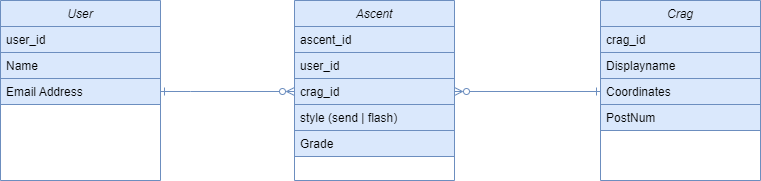

The diagram above was exported from draw.io. Its source (the exported page's mxGraphModel, read from the mxfile embedded in the PNG):
<mxGraphModel dx="1520" dy="873" grid="1" gridSize="10" guides="1" tooltips="1" connect="1" arrows="1" fold="1" page="1" pageScale="1" pageWidth="827" pageHeight="1169" math="0" shadow="0">
  <root>
    <mxCell id="WIyWlLk6GJQsqaUBKTNV-0" />
    <mxCell id="WIyWlLk6GJQsqaUBKTNV-1" parent="WIyWlLk6GJQsqaUBKTNV-0" />
    <mxCell id="YQHHCHJMLIjO6LdxHR1V-28" style="edgeStyle=orthogonalEdgeStyle;rounded=0;jumpSize=7;orthogonalLoop=1;jettySize=auto;html=1;entryX=0;entryY=0.5;entryDx=0;entryDy=0;startArrow=ERone;startFill=0;endArrow=ERzeroToMany;endFill=0;fillColor=#dae8fc;strokeColor=#6c8ebf;" edge="1" parent="WIyWlLk6GJQsqaUBKTNV-1" source="zkfFHV4jXpPFQw0GAbJ--0" target="YQHHCHJMLIjO6LdxHR1V-9">
      <mxGeometry relative="1" as="geometry">
        <Array as="points">
          <mxPoint x="230" y="291" />
          <mxPoint x="230" y="291" />
        </Array>
      </mxGeometry>
    </mxCell>
    <mxCell id="zkfFHV4jXpPFQw0GAbJ--0" value="User" style="swimlane;fontStyle=2;align=center;verticalAlign=top;childLayout=stackLayout;horizontal=1;startSize=26;horizontalStack=0;resizeParent=1;resizeLast=0;collapsible=1;marginBottom=0;rounded=0;shadow=0;strokeWidth=1;fillColor=#dae8fc;strokeColor=#6c8ebf;" parent="WIyWlLk6GJQsqaUBKTNV-1" vertex="1">
      <mxGeometry x="40" y="200" width="160" height="180" as="geometry">
        <mxRectangle x="40" y="240" width="160" height="26" as="alternateBounds" />
      </mxGeometry>
    </mxCell>
    <mxCell id="zkfFHV4jXpPFQw0GAbJ--1" value="user_id" style="text;align=left;verticalAlign=top;spacingLeft=4;spacingRight=4;overflow=hidden;rotatable=0;points=[[0,0.5],[1,0.5]];portConstraint=eastwest;fillColor=#dae8fc;strokeColor=#6c8ebf;" parent="zkfFHV4jXpPFQw0GAbJ--0" vertex="1">
      <mxGeometry y="26" width="160" height="26" as="geometry" />
    </mxCell>
    <mxCell id="YQHHCHJMLIjO6LdxHR1V-10" value="Name" style="text;align=left;verticalAlign=top;spacingLeft=4;spacingRight=4;overflow=hidden;rotatable=0;points=[[0,0.5],[1,0.5]];portConstraint=eastwest;fillColor=#dae8fc;strokeColor=#6c8ebf;" vertex="1" parent="zkfFHV4jXpPFQw0GAbJ--0">
      <mxGeometry y="52" width="160" height="26" as="geometry" />
    </mxCell>
    <mxCell id="zkfFHV4jXpPFQw0GAbJ--3" value="Email Address" style="text;align=left;verticalAlign=top;spacingLeft=4;spacingRight=4;overflow=hidden;rotatable=0;points=[[0,0.5],[1,0.5]];portConstraint=eastwest;rounded=0;shadow=0;html=0;fillColor=#dae8fc;strokeColor=#6c8ebf;" parent="zkfFHV4jXpPFQw0GAbJ--0" vertex="1">
      <mxGeometry y="78" width="160" height="26" as="geometry" />
    </mxCell>
    <mxCell id="YQHHCHJMLIjO6LdxHR1V-0" value="Crag" style="swimlane;fontStyle=2;align=center;verticalAlign=top;childLayout=stackLayout;horizontal=1;startSize=26;horizontalStack=0;resizeParent=1;resizeLast=0;collapsible=1;marginBottom=0;rounded=0;shadow=0;strokeWidth=1;fillColor=#dae8fc;strokeColor=#6c8ebf;" vertex="1" parent="WIyWlLk6GJQsqaUBKTNV-1">
      <mxGeometry x="640" y="200" width="160" height="180" as="geometry">
        <mxRectangle x="40" y="240" width="160" height="26" as="alternateBounds" />
      </mxGeometry>
    </mxCell>
    <mxCell id="YQHHCHJMLIjO6LdxHR1V-1" value="crag_id" style="text;align=left;verticalAlign=top;spacingLeft=4;spacingRight=4;overflow=hidden;rotatable=0;points=[[0,0.5],[1,0.5]];portConstraint=eastwest;fillColor=#dae8fc;strokeColor=#6c8ebf;" vertex="1" parent="YQHHCHJMLIjO6LdxHR1V-0">
      <mxGeometry y="26" width="160" height="26" as="geometry" />
    </mxCell>
    <mxCell id="YQHHCHJMLIjO6LdxHR1V-2" value="Displayname" style="text;align=left;verticalAlign=top;spacingLeft=4;spacingRight=4;overflow=hidden;rotatable=0;points=[[0,0.5],[1,0.5]];portConstraint=eastwest;rounded=0;shadow=0;html=0;fillColor=#dae8fc;strokeColor=#6c8ebf;" vertex="1" parent="YQHHCHJMLIjO6LdxHR1V-0">
      <mxGeometry y="52" width="160" height="26" as="geometry" />
    </mxCell>
    <mxCell id="YQHHCHJMLIjO6LdxHR1V-3" value="Coordinates" style="text;align=left;verticalAlign=top;spacingLeft=4;spacingRight=4;overflow=hidden;rotatable=0;points=[[0,0.5],[1,0.5]];portConstraint=eastwest;rounded=0;shadow=0;html=0;fillColor=#dae8fc;strokeColor=#6c8ebf;" vertex="1" parent="YQHHCHJMLIjO6LdxHR1V-0">
      <mxGeometry y="78" width="160" height="26" as="geometry" />
    </mxCell>
    <mxCell id="YQHHCHJMLIjO6LdxHR1V-4" value="PostNum" style="text;align=left;verticalAlign=top;spacingLeft=4;spacingRight=4;overflow=hidden;rotatable=0;points=[[0,0.5],[1,0.5]];portConstraint=eastwest;rounded=0;shadow=0;html=0;fillColor=#dae8fc;strokeColor=#6c8ebf;" vertex="1" parent="YQHHCHJMLIjO6LdxHR1V-0">
      <mxGeometry y="104" width="160" height="26" as="geometry" />
    </mxCell>
    <mxCell id="YQHHCHJMLIjO6LdxHR1V-5" value="Ascent" style="swimlane;fontStyle=2;align=center;verticalAlign=top;childLayout=stackLayout;horizontal=1;startSize=26;horizontalStack=0;resizeParent=1;resizeLast=0;collapsible=1;marginBottom=0;rounded=0;shadow=0;strokeWidth=1;fillColor=#dae8fc;strokeColor=#6c8ebf;" vertex="1" parent="WIyWlLk6GJQsqaUBKTNV-1">
      <mxGeometry x="334" y="200" width="160" height="180" as="geometry">
        <mxRectangle x="40" y="240" width="160" height="26" as="alternateBounds" />
      </mxGeometry>
    </mxCell>
    <mxCell id="YQHHCHJMLIjO6LdxHR1V-6" value="ascent_id" style="text;align=left;verticalAlign=top;spacingLeft=4;spacingRight=4;overflow=hidden;rotatable=0;points=[[0,0.5],[1,0.5]];portConstraint=eastwest;fillColor=#dae8fc;strokeColor=#6c8ebf;" vertex="1" parent="YQHHCHJMLIjO6LdxHR1V-5">
      <mxGeometry y="26" width="160" height="26" as="geometry" />
    </mxCell>
    <mxCell id="YQHHCHJMLIjO6LdxHR1V-8" value="user_id" style="text;align=left;verticalAlign=top;spacingLeft=4;spacingRight=4;overflow=hidden;rotatable=0;points=[[0,0.5],[1,0.5]];portConstraint=eastwest;rounded=0;shadow=0;html=0;fillColor=#dae8fc;strokeColor=#6c8ebf;" vertex="1" parent="YQHHCHJMLIjO6LdxHR1V-5">
      <mxGeometry y="52" width="160" height="26" as="geometry" />
    </mxCell>
    <mxCell id="YQHHCHJMLIjO6LdxHR1V-9" value="crag_id" style="text;align=left;verticalAlign=top;spacingLeft=4;spacingRight=4;overflow=hidden;rotatable=0;points=[[0,0.5],[1,0.5]];portConstraint=eastwest;rounded=0;shadow=0;html=0;fillColor=#dae8fc;strokeColor=#6c8ebf;" vertex="1" parent="YQHHCHJMLIjO6LdxHR1V-5">
      <mxGeometry y="78" width="160" height="26" as="geometry" />
    </mxCell>
    <mxCell id="YQHHCHJMLIjO6LdxHR1V-13" value="style (send | flash)" style="text;align=left;verticalAlign=top;spacingLeft=4;spacingRight=4;overflow=hidden;rotatable=0;points=[[0,0.5],[1,0.5]];portConstraint=eastwest;rounded=0;shadow=0;html=0;fillColor=#dae8fc;strokeColor=#6c8ebf;" vertex="1" parent="YQHHCHJMLIjO6LdxHR1V-5">
      <mxGeometry y="104" width="160" height="26" as="geometry" />
    </mxCell>
    <mxCell id="YQHHCHJMLIjO6LdxHR1V-30" value="Grade" style="text;align=left;verticalAlign=top;spacingLeft=4;spacingRight=4;overflow=hidden;rotatable=0;points=[[0,0.5],[1,0.5]];portConstraint=eastwest;rounded=0;shadow=0;html=0;fillColor=#dae8fc;strokeColor=#6c8ebf;" vertex="1" parent="YQHHCHJMLIjO6LdxHR1V-5">
      <mxGeometry y="130" width="160" height="26" as="geometry" />
    </mxCell>
    <mxCell id="YQHHCHJMLIjO6LdxHR1V-24" style="edgeStyle=orthogonalEdgeStyle;rounded=0;orthogonalLoop=1;jettySize=auto;html=1;endArrow=ERone;endFill=0;strokeColor=#6c8ebf;startArrow=ERzeroToMany;startFill=0;fillColor=#dae8fc;jumpSize=7;" edge="1" parent="WIyWlLk6GJQsqaUBKTNV-1" source="YQHHCHJMLIjO6LdxHR1V-9" target="YQHHCHJMLIjO6LdxHR1V-3">
      <mxGeometry relative="1" as="geometry" />
    </mxCell>
  </root>
</mxGraphModel>